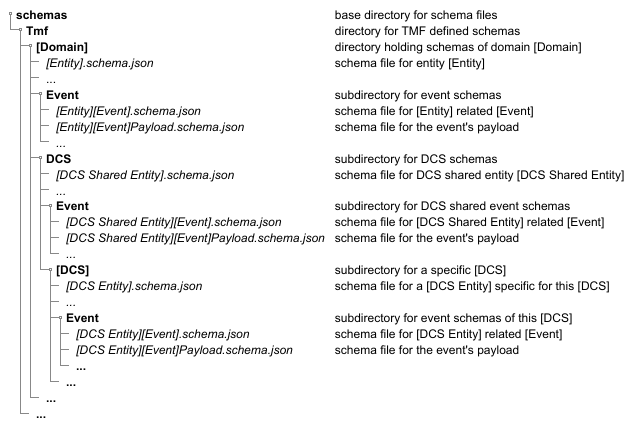

The diagram above was rendered by PlantUML. Its source (embedded in the PNG):
@startsalt
{
{T
 +<b>schemas</b>                                             | base directory for schema files
 ++<b>Tmf</b>                                                | directory for TMF defined schemas 
 +++<b>[Domain]</b>                                          | directory holding schemas of domain [Domain]
 ++++<i>[Entity].schema.json</i>                             | schema file for entity [Entity]
 ++++...
 ++++<b>Event</b>                                            | subdirectory for event schemas
 +++++<i>[Entity][Event].schema.json</i>                     | schema file for [Entity] related [Event] 
 +++++<i>[Entity][Event]Payload.schema.json</i>              | schema file for the event's payload
 +++++<i>...</i>
 ++++<b>DCS</b>                                              | subdirectory for DCS schemas
 +++++<i>[DCS Shared Entity].schema.json</i>                 | schema file for DCS shared entity [DCS Shared Entity]
 +++++<i>...</i>
 +++++<b>Event</b>                                           | subdirectory for DCS shared event schemas
 ++++++<i>[DCS Shared Entity][Event].schema.json</i>         | schema file for [DCS Shared Entity] related [Event]
 ++++++<i>[DCS Shared Entity][Event]Payload.schema.json</i>  | schema file for the event's payload
 ++++++<i>...</i>
 +++++<b>[DCS]</b>                                           | subdirectory for a specific [DCS]
 ++++++<i>[DCS Entity].schema.json</i>                       | schema file for a [DCS Entity] specific for this [DCS]
 ++++++<i>...</i>
 ++++++<b>Event</b>                                          | subdirectory for event schemas of this [DCS]
 +++++++<i>[DCS Entity][Event].schema.json</i>               | schema file for [DCS Entity] related [Event]
 +++++++<i>[DCS Entity][Event]Payload.schema.json</i>        | schema file for the event's payload
 +++++++<b>...</b>
 ++++++<b>...</b>
 ++++<b>...</b>
 +++<b>...</b>
}
}
@endsalt